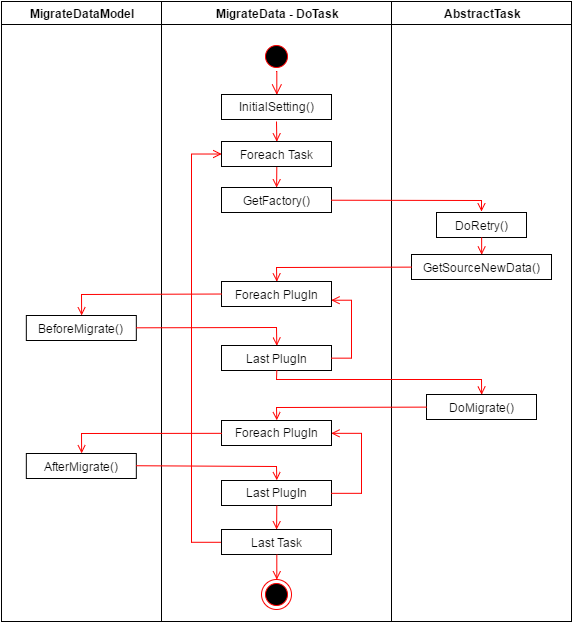

The diagram above was exported from draw.io. Its source (the exported page's mxGraphModel, read from the mxfile embedded in the PNG):
<mxGraphModel dx="1004" dy="313" grid="1" gridSize="10" guides="1" tooltips="1" connect="1" arrows="1" fold="1" page="0" pageScale="1" pageWidth="1169" pageHeight="826" background="#ffffff" math="0" shadow="0">
  <root>
    <mxCell id="0" style=";html=1;" />
    <mxCell id="1" style=";html=1;" parent="0" />
    <mxCell id="2" value="MigrateData -&amp;nbsp;&lt;span&gt;DoTask&lt;/span&gt;" style="swimlane;whiteSpace=wrap;html=1;" parent="1" vertex="1">
      <mxGeometry x="20" y="20" width="230" height="620" as="geometry" />
    </mxCell>
    <mxCell id="5" value="" style="ellipse;shape=startState;fillColor=#000000;strokeColor=#ff0000;html=1;" parent="2" vertex="1">
      <mxGeometry x="100" y="40" width="30" height="30" as="geometry" />
    </mxCell>
    <mxCell id="6" value="" style="edgeStyle=elbowEdgeStyle;elbow=horizontal;verticalAlign=bottom;endArrow=open;endSize=8;strokeColor=#FF0000;endFill=1;rounded=0;html=1;entryX=0.5;entryY=0;" parent="2" target="50" edge="1">
      <mxGeometry x="100" y="40" as="geometry">
        <mxPoint x="115" y="90.00000000000006" as="targetPoint" />
        <mxPoint x="115" y="70" as="sourcePoint" />
      </mxGeometry>
    </mxCell>
    <mxCell id="9" value="" style="endArrow=open;strokeColor=#FF0000;endFill=1;rounded=0;html=1;entryX=0.5;entryY=0;" parent="2" target="49" edge="1">
      <mxGeometry relative="1" as="geometry">
        <mxPoint x="115" y="120" as="sourcePoint" />
        <mxPoint x="115" y="140" as="targetPoint" />
      </mxGeometry>
    </mxCell>
    <mxCell id="10" value="GetFactory()" style="text;html=1;fillColor=#ffffff;strokeColor=#000000;align=center;verticalAlign=middle;" parent="2" vertex="1">
      <mxGeometry x="60" y="186" width="110" height="25" as="geometry" />
    </mxCell>
    <mxCell id="11" value="" style="endArrow=open;strokeColor=#FF0000;endFill=1;rounded=0;html=1;exitX=0.5;exitY=1;" parent="2" source="49" target="10" edge="1">
      <mxGeometry relative="1" as="geometry">
        <mxPoint x="115" y="170" as="sourcePoint" />
      </mxGeometry>
    </mxCell>
    <mxCell id="12" value="" style="edgeStyle=elbowEdgeStyle;elbow=horizontal;strokeColor=#FF0000;endArrow=open;endFill=1;rounded=0;html=1;exitX=0;exitY=0.5;entryX=0;entryY=0.5;" parent="2" source="45" target="49" edge="1">
      <mxGeometry width="100" height="100" relative="1" as="geometry">
        <mxPoint x="60" y="475.33333333333337" as="sourcePoint" />
        <mxPoint x="60" y="155.33333333333337" as="targetPoint" />
        <Array as="points">
          <mxPoint x="30" y="250" />
        </Array>
      </mxGeometry>
    </mxCell>
    <mxCell id="42" value="" style="ellipse;html=1;shape=endState;fillColor=#000000;strokeColor=#ff0000;align=left;" vertex="1" parent="2">
      <mxGeometry x="100" y="578" width="30" height="30" as="geometry" />
    </mxCell>
    <mxCell id="44" value="Foreach PlugIn" style="text;html=1;fillColor=#ffffff;strokeColor=#000000;align=center;verticalAlign=middle;" vertex="1" parent="2">
      <mxGeometry x="60" y="280" width="110" height="25" as="geometry" />
    </mxCell>
    <mxCell id="45" value="Last Task" style="text;html=1;fillColor=#ffffff;strokeColor=#000000;align=center;verticalAlign=middle;" vertex="1" parent="2">
      <mxGeometry x="60" y="528" width="110" height="25" as="geometry" />
    </mxCell>
    <mxCell id="46" value="Last PlugIn" style="text;html=1;fillColor=#ffffff;strokeColor=#000000;align=center;verticalAlign=middle;" vertex="1" parent="2">
      <mxGeometry x="60" y="344" width="110" height="25" as="geometry" />
    </mxCell>
    <mxCell id="49" value="Foreach Task" style="text;html=1;fillColor=#ffffff;strokeColor=#000000;align=center;verticalAlign=middle;" vertex="1" parent="2">
      <mxGeometry x="60" y="140" width="110" height="25" as="geometry" />
    </mxCell>
    <mxCell id="50" value="InitialSetting()" style="text;html=1;fillColor=#ffffff;strokeColor=#000000;align=center;verticalAlign=middle;" vertex="1" parent="2">
      <mxGeometry x="60" y="93" width="110" height="25" as="geometry" />
    </mxCell>
    <mxCell id="62" value="" style="edgeStyle=elbowEdgeStyle;elbow=horizontal;strokeColor=#FF0000;endArrow=open;endFill=1;rounded=0;html=1;exitX=1;exitY=0.5;entryX=1;entryY=0.75;" edge="1" parent="2" source="46" target="44">
      <mxGeometry x="375" y="179" width="100" height="100" as="geometry">
        <mxPoint x="405" y="499" as="sourcePoint" />
        <mxPoint x="405" y="179" as="targetPoint" />
        <Array as="points">
          <mxPoint x="190" y="318" />
        </Array>
      </mxGeometry>
    </mxCell>
    <mxCell id="64" value="Foreach PlugIn" style="text;html=1;fillColor=#ffffff;strokeColor=#000000;align=center;verticalAlign=middle;" vertex="1" parent="2">
      <mxGeometry x="60" y="419" width="110" height="25" as="geometry" />
    </mxCell>
    <mxCell id="65" value="Last PlugIn" style="text;html=1;fillColor=#ffffff;strokeColor=#000000;align=center;verticalAlign=middle;" vertex="1" parent="2">
      <mxGeometry x="60" y="479" width="110" height="25" as="geometry" />
    </mxCell>
    <mxCell id="69" value="" style="endArrow=open;strokeColor=#FF0000;endFill=1;rounded=0;html=1;exitX=0.5;exitY=1;" edge="1" parent="2" source="65" target="45">
      <mxGeometry x="125.11556240369805" y="226.93103448275866" as="geometry">
        <mxPoint x="140" y="352" as="sourcePoint" />
        <mxPoint x="125.11556240369805" y="248" as="targetPoint" />
      </mxGeometry>
    </mxCell>
    <mxCell id="70" value="" style="endArrow=open;strokeColor=#FF0000;endFill=1;rounded=0;html=1;exitX=0.5;exitY=1;entryX=0.5;entryY=0;" edge="1" parent="2" source="45" target="42">
      <mxGeometry x="115.11556240369805" y="216.93103448275866" as="geometry">
        <mxPoint x="125.31034482758628" y="517.9655172413793" as="sourcePoint" />
        <mxPoint x="125.10618216139687" y="542" as="targetPoint" />
      </mxGeometry>
    </mxCell>
    <mxCell id="71" value="" style="edgeStyle=elbowEdgeStyle;elbow=horizontal;strokeColor=#FF0000;endArrow=open;endFill=1;rounded=0;html=1;exitX=1;exitY=0.5;entryX=1;entryY=0.5;" edge="1" parent="2" source="65" target="64">
      <mxGeometry x="365" y="312" width="100" height="100" as="geometry">
        <mxPoint x="180.17647058823536" y="509.9411764705883" as="sourcePoint" />
        <mxPoint x="180.17647058823536" y="452.2941176470589" as="targetPoint" />
        <Array as="points">
          <mxPoint x="200" y="471" />
        </Array>
      </mxGeometry>
    </mxCell>
    <mxCell id="3" value="&lt;b&gt;AbstractTask&lt;/b&gt;" style="swimlane;whiteSpace=wrap;html=1;" parent="1" vertex="1">
      <mxGeometry x="250" y="20" width="180" height="620" as="geometry" />
    </mxCell>
    <mxCell id="60" value="GetSourceNewData()" style="text;html=1;fillColor=#ffffff;strokeColor=#000000;align=center;verticalAlign=middle;" vertex="1" parent="3">
      <mxGeometry x="20" y="253" width="140" height="25" as="geometry" />
    </mxCell>
    <mxCell id="58" value="DoMigrate()" style="text;html=1;fillColor=#ffffff;strokeColor=#000000;align=center;verticalAlign=middle;" vertex="1" parent="3">
      <mxGeometry x="35" y="393" width="110" height="25" as="geometry" />
    </mxCell>
    <mxCell id="73" value="DoRetry()" style="text;html=1;fillColor=#ffffff;strokeColor=#000000;align=center;verticalAlign=middle;" vertex="1" parent="3">
      <mxGeometry x="45" y="211" width="90" height="25" as="geometry" />
    </mxCell>
    <mxCell id="74" value="" style="endArrow=open;strokeColor=#FF0000;endFill=1;rounded=0;html=1;exitX=0.5;exitY=1;entryX=0.5;entryY=0;" edge="1" parent="3" source="73" target="60">
      <mxGeometry x="-104.92492492492488" y="175.2" as="geometry">
        <mxPoint x="-104.79999999999995" y="175.2" as="sourcePoint" />
        <mxPoint x="-104.92492492492488" y="196" as="targetPoint" />
      </mxGeometry>
    </mxCell>
    <mxCell id="20" value="" style="endArrow=open;strokeColor=#FF0000;endFill=1;rounded=0;html=1;exitX=1;exitY=0.5;" parent="1" source="10" edge="1">
      <mxGeometry relative="1" as="geometry">
        <mxPoint x="340" y="230" as="targetPoint" />
        <Array as="points">
          <mxPoint x="340" y="219" />
        </Array>
      </mxGeometry>
    </mxCell>
    <mxCell id="47" value="&lt;b&gt;MigrateDataModel&lt;/b&gt;" style="swimlane;whiteSpace=wrap;html=1;" vertex="1" parent="1">
      <mxGeometry x="-140" y="20" width="160" height="620" as="geometry" />
    </mxCell>
    <mxCell id="51" value="BeforeMigrate()" style="text;html=1;fillColor=#ffffff;strokeColor=#000000;align=center;verticalAlign=middle;" vertex="1" parent="47">
      <mxGeometry x="24.83333333333337" y="314" width="110" height="25" as="geometry" />
    </mxCell>
    <mxCell id="52" value="AfterMigrate()" style="text;html=1;fillColor=#ffffff;strokeColor=#000000;align=center;verticalAlign=middle;" vertex="1" parent="47">
      <mxGeometry x="24.83333333333337" y="452" width="110" height="25" as="geometry" />
    </mxCell>
    <mxCell id="56" value="" style="endArrow=open;strokeColor=#FF0000;endFill=1;rounded=0;html=1;exitX=0;exitY=0.5;entryX=0.5;entryY=0;" edge="1" parent="1" source="44" target="51">
      <mxGeometry x="135.10906446921967" y="222.93103448275866" as="geometry">
        <mxPoint x="145.31034482758628" y="279.1379310344828" as="sourcePoint" />
        <mxPoint x="145.31034482758628" y="301.2068965517242" as="targetPoint" />
        <Array as="points">
          <mxPoint x="-60" y="313" />
        </Array>
      </mxGeometry>
    </mxCell>
    <mxCell id="57" value="" style="endArrow=open;strokeColor=#FF0000;endFill=1;rounded=0;html=1;exitX=1;exitY=0.5;entryX=0.5;entryY=0;" edge="1" parent="1" source="51" target="46">
      <mxGeometry x="145.10906446921967" y="232.93103448275866" as="geometry">
        <mxPoint x="145.20000000000005" y="326" as="sourcePoint" />
        <mxPoint x="4.7999999999999545" y="352.4" as="targetPoint" />
        <Array as="points">
          <mxPoint x="135" y="346" />
        </Array>
      </mxGeometry>
    </mxCell>
    <mxCell id="61" value="" style="endArrow=open;strokeColor=#FF0000;endFill=1;rounded=0;html=1;exitX=0;exitY=0.5;entryX=0.5;entryY=0;" edge="1" parent="1" source="60" target="44">
      <mxGeometry x="125.10906446921967" y="212.93103448275866" as="geometry">
        <mxPoint x="135" y="269.2857142857143" as="sourcePoint" />
        <mxPoint x="135" y="300.1428571428571" as="targetPoint" />
        <Array as="points">
          <mxPoint x="135" y="286" />
        </Array>
      </mxGeometry>
    </mxCell>
    <mxCell id="63" value="" style="endArrow=open;strokeColor=#FF0000;endFill=1;rounded=0;html=1;exitX=0.5;exitY=1;entryX=0.5;entryY=0;" edge="1" parent="1" source="46" target="58">
      <mxGeometry x="145" y="233" as="geometry">
        <mxPoint x="145" y="233" as="sourcePoint" />
        <mxPoint x="145" y="254" as="targetPoint" />
        <Array as="points">
          <mxPoint x="135" y="398" />
          <mxPoint x="340" y="398" />
        </Array>
      </mxGeometry>
    </mxCell>
    <mxCell id="66" value="" style="endArrow=open;strokeColor=#FF0000;endFill=1;rounded=0;html=1;exitX=0;exitY=0.5;entryX=0.5;entryY=0;" edge="1" parent="1" source="64" target="52">
      <mxGeometry x="105.10906446921967" y="352.93103448275866" as="geometry">
        <mxPoint x="50" y="443" as="sourcePoint" />
        <mxPoint x="-90" y="464" as="targetPoint" />
        <Array as="points">
          <mxPoint x="-60" y="452" />
        </Array>
      </mxGeometry>
    </mxCell>
    <mxCell id="67" value="" style="endArrow=open;strokeColor=#FF0000;endFill=1;rounded=0;html=1;exitX=1;exitY=0.5;entryX=0.5;entryY=0;" edge="1" parent="1" source="52" target="65">
      <mxGeometry x="150.10906446921967" y="371.93103448275866" as="geometry">
        <mxPoint y="485.42857142857144" as="sourcePoint" />
        <mxPoint x="140" y="503.1428571428571" as="targetPoint" />
        <Array as="points">
          <mxPoint x="135" y="485" />
        </Array>
      </mxGeometry>
    </mxCell>
    <mxCell id="72" value="" style="endArrow=open;strokeColor=#FF0000;endFill=1;rounded=0;html=1;exitX=0;exitY=0.5;entryX=0.5;entryY=0;" edge="1" parent="1" source="58" target="64">
      <mxGeometry x="350" y="379" as="geometry">
        <mxPoint x="370" y="469" as="sourcePoint" />
        <mxPoint x="220" y="468.6" as="targetPoint" />
        <Array as="points">
          <mxPoint x="135" y="426" />
        </Array>
      </mxGeometry>
    </mxCell>
  </root>
</mxGraphModel>